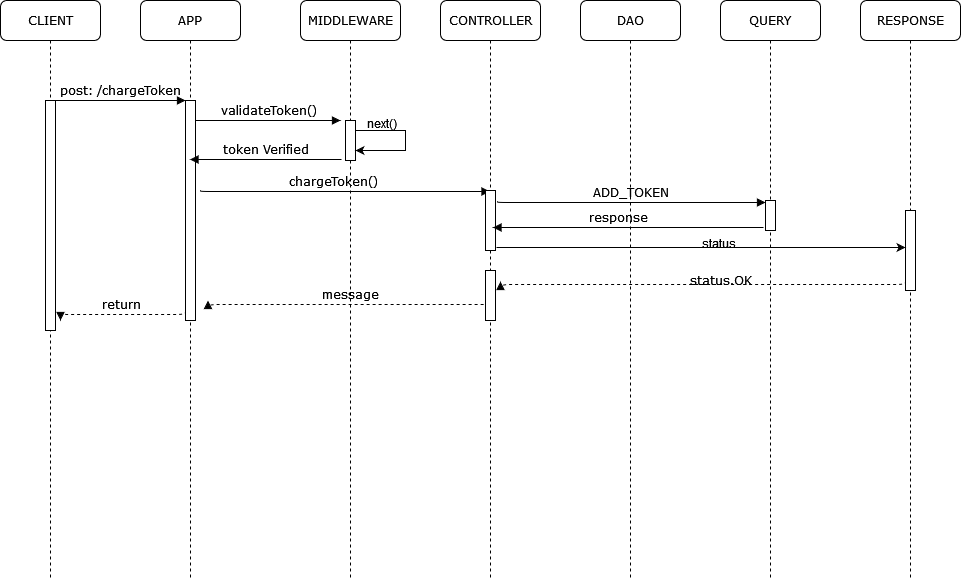

The diagram above was exported from draw.io. Its source (the exported page's mxGraphModel, read from the mxfile embedded in the PNG):
<mxGraphModel dx="1131" dy="762" grid="1" gridSize="10" guides="1" tooltips="1" connect="1" arrows="1" fold="1" page="1" pageScale="1" pageWidth="1100" pageHeight="850" background="none" math="0" shadow="0">
  <root>
    <mxCell id="2554IXnO_tZetkxbiCu0-0" />
    <mxCell id="2554IXnO_tZetkxbiCu0-1" parent="2554IXnO_tZetkxbiCu0-0" />
    <mxCell id="2554IXnO_tZetkxbiCu0-2" value="APP" style="shape=umlLifeline;perimeter=lifelinePerimeter;whiteSpace=wrap;html=1;container=1;collapsible=0;recursiveResize=0;outlineConnect=0;rounded=1;shadow=0;comic=0;labelBackgroundColor=none;strokeWidth=1;fontFamily=Verdana;fontSize=12;align=center;" parent="2554IXnO_tZetkxbiCu0-1" vertex="1">
      <mxGeometry x="240" y="80" width="100" height="580" as="geometry" />
    </mxCell>
    <mxCell id="2554IXnO_tZetkxbiCu0-3" value="" style="html=1;points=[];perimeter=orthogonalPerimeter;rounded=0;shadow=0;comic=0;labelBackgroundColor=none;strokeWidth=1;fontFamily=Verdana;fontSize=12;align=center;" parent="2554IXnO_tZetkxbiCu0-2" vertex="1">
      <mxGeometry x="45" y="100" width="10" height="220" as="geometry" />
    </mxCell>
    <mxCell id="2554IXnO_tZetkxbiCu0-4" value="return" style="html=1;verticalAlign=bottom;endArrow=block;labelBackgroundColor=none;fontFamily=Verdana;fontSize=12;edgeStyle=elbowEdgeStyle;elbow=vertical;dashed=1;" parent="2554IXnO_tZetkxbiCu0-2" edge="1">
      <mxGeometry relative="1" as="geometry">
        <mxPoint x="45" y="310" as="sourcePoint" />
        <mxPoint x="-80" y="320" as="targetPoint" />
        <Array as="points">
          <mxPoint x="45" y="314" />
        </Array>
      </mxGeometry>
    </mxCell>
    <mxCell id="2554IXnO_tZetkxbiCu0-5" value="MIDDLEWARE" style="shape=umlLifeline;perimeter=lifelinePerimeter;whiteSpace=wrap;html=1;container=1;collapsible=0;recursiveResize=0;outlineConnect=0;rounded=1;shadow=0;comic=0;labelBackgroundColor=none;strokeWidth=1;fontFamily=Verdana;fontSize=12;align=center;" parent="2554IXnO_tZetkxbiCu0-1" vertex="1">
      <mxGeometry x="400" y="80" width="100" height="580" as="geometry" />
    </mxCell>
    <mxCell id="2554IXnO_tZetkxbiCu0-6" value="" style="html=1;points=[];perimeter=orthogonalPerimeter;rounded=0;shadow=0;comic=0;labelBackgroundColor=none;strokeWidth=1;fontFamily=Verdana;fontSize=12;align=center;" parent="2554IXnO_tZetkxbiCu0-5" vertex="1">
      <mxGeometry x="45" y="120" width="10" height="40" as="geometry" />
    </mxCell>
    <mxCell id="2554IXnO_tZetkxbiCu0-8" value="message" style="html=1;verticalAlign=bottom;endArrow=block;labelBackgroundColor=none;fontFamily=Verdana;fontSize=12;edgeStyle=elbowEdgeStyle;elbow=vertical;dashed=1;" parent="2554IXnO_tZetkxbiCu0-5" edge="1">
      <mxGeometry relative="1" as="geometry">
        <mxPoint x="192.5" y="300" as="sourcePoint" />
        <mxPoint x="-92.5" y="300" as="targetPoint" />
        <Array as="points">
          <mxPoint x="192.5" y="304" />
        </Array>
      </mxGeometry>
    </mxCell>
    <mxCell id="_ftdUTK5F1xIp_5bQNom-0" value="" style="endArrow=classic;html=1;rounded=0;" edge="1" parent="2554IXnO_tZetkxbiCu0-5">
      <mxGeometry width="50" height="50" relative="1" as="geometry">
        <mxPoint x="55" y="130" as="sourcePoint" />
        <mxPoint x="55" y="150" as="targetPoint" />
        <Array as="points">
          <mxPoint x="105" y="130" />
          <mxPoint x="105" y="150" />
        </Array>
      </mxGeometry>
    </mxCell>
    <mxCell id="_ftdUTK5F1xIp_5bQNom-1" value="next()" style="text;whiteSpace=wrap;html=1;" vertex="1" parent="2554IXnO_tZetkxbiCu0-5">
      <mxGeometry x="65" y="110" width="120" height="30" as="geometry" />
    </mxCell>
    <mxCell id="_ftdUTK5F1xIp_5bQNom-4" value="chargeToken()" style="html=1;verticalAlign=bottom;endArrow=block;labelBackgroundColor=none;fontFamily=Verdana;fontSize=12;edgeStyle=elbowEdgeStyle;elbow=vertical;" edge="1" parent="2554IXnO_tZetkxbiCu0-5" target="2554IXnO_tZetkxbiCu0-9">
      <mxGeometry x="-0.0781" relative="1" as="geometry">
        <mxPoint x="-100" y="190" as="sourcePoint" />
        <mxPoint x="168" y="191" as="targetPoint" />
        <Array as="points">
          <mxPoint x="-417" y="191" />
        </Array>
        <mxPoint as="offset" />
      </mxGeometry>
    </mxCell>
    <mxCell id="2554IXnO_tZetkxbiCu0-9" value="CONTROLLER" style="shape=umlLifeline;perimeter=lifelinePerimeter;whiteSpace=wrap;html=1;container=1;collapsible=0;recursiveResize=0;outlineConnect=0;rounded=1;shadow=0;comic=0;labelBackgroundColor=none;strokeWidth=1;fontFamily=Verdana;fontSize=12;align=center;" parent="2554IXnO_tZetkxbiCu0-1" vertex="1">
      <mxGeometry x="540" y="80" width="100" height="580" as="geometry" />
    </mxCell>
    <mxCell id="2554IXnO_tZetkxbiCu0-10" value="" style="html=1;points=[];perimeter=orthogonalPerimeter;rounded=0;shadow=0;comic=0;labelBackgroundColor=none;strokeWidth=1;fontFamily=Verdana;fontSize=12;align=center;" parent="2554IXnO_tZetkxbiCu0-9" vertex="1">
      <mxGeometry x="45" y="270" width="10" height="50" as="geometry" />
    </mxCell>
    <mxCell id="2554IXnO_tZetkxbiCu0-19" value="" style="html=1;points=[];perimeter=orthogonalPerimeter;rounded=0;shadow=0;comic=0;labelBackgroundColor=none;strokeWidth=1;fontFamily=Verdana;fontSize=12;align=center;" parent="2554IXnO_tZetkxbiCu0-9" vertex="1">
      <mxGeometry x="45" y="190" width="10" height="60" as="geometry" />
    </mxCell>
    <mxCell id="2554IXnO_tZetkxbiCu0-11" value="DAO" style="shape=umlLifeline;perimeter=lifelinePerimeter;whiteSpace=wrap;html=1;container=1;collapsible=0;recursiveResize=0;outlineConnect=0;rounded=1;shadow=0;comic=0;labelBackgroundColor=none;strokeWidth=1;fontFamily=Verdana;fontSize=12;align=center;" parent="2554IXnO_tZetkxbiCu0-1" vertex="1">
      <mxGeometry x="680" y="80" width="100" height="580" as="geometry" />
    </mxCell>
    <mxCell id="2554IXnO_tZetkxbiCu0-12" value="ADD_TOKEN" style="html=1;verticalAlign=bottom;endArrow=block;labelBackgroundColor=none;fontFamily=Verdana;fontSize=12;edgeStyle=elbowEdgeStyle;elbow=vertical;" parent="2554IXnO_tZetkxbiCu0-11" edge="1">
      <mxGeometry x="-0.0037" relative="1" as="geometry">
        <mxPoint x="-83" y="201" as="sourcePoint" />
        <mxPoint x="185" y="202" as="targetPoint" />
        <mxPoint as="offset" />
      </mxGeometry>
    </mxCell>
    <mxCell id="2554IXnO_tZetkxbiCu0-13" value="RESPONSE" style="shape=umlLifeline;perimeter=lifelinePerimeter;whiteSpace=wrap;html=1;container=1;collapsible=0;recursiveResize=0;outlineConnect=0;rounded=1;shadow=0;comic=0;labelBackgroundColor=none;strokeWidth=1;fontFamily=Verdana;fontSize=12;align=center;" parent="2554IXnO_tZetkxbiCu0-1" vertex="1">
      <mxGeometry x="960" y="80" width="100" height="580" as="geometry" />
    </mxCell>
    <mxCell id="2554IXnO_tZetkxbiCu0-14" value="" style="html=1;points=[];perimeter=orthogonalPerimeter;rounded=0;shadow=0;comic=0;labelBackgroundColor=none;strokeWidth=1;fontFamily=Verdana;fontSize=12;align=center;" parent="2554IXnO_tZetkxbiCu0-13" vertex="1">
      <mxGeometry x="45" y="210" width="10" height="80" as="geometry" />
    </mxCell>
    <mxCell id="2554IXnO_tZetkxbiCu0-15" value="CLIENT" style="shape=umlLifeline;perimeter=lifelinePerimeter;whiteSpace=wrap;html=1;container=1;collapsible=0;recursiveResize=0;outlineConnect=0;rounded=1;shadow=0;comic=0;labelBackgroundColor=none;strokeWidth=1;fontFamily=Verdana;fontSize=12;align=center;" parent="2554IXnO_tZetkxbiCu0-1" vertex="1">
      <mxGeometry x="100" y="80" width="100" height="580" as="geometry" />
    </mxCell>
    <mxCell id="2554IXnO_tZetkxbiCu0-16" value="" style="html=1;points=[];perimeter=orthogonalPerimeter;rounded=0;shadow=0;comic=0;labelBackgroundColor=none;strokeWidth=1;fontFamily=Verdana;fontSize=12;align=center;" parent="2554IXnO_tZetkxbiCu0-15" vertex="1">
      <mxGeometry x="45" y="100" width="10" height="230" as="geometry" />
    </mxCell>
    <mxCell id="2554IXnO_tZetkxbiCu0-17" value="post: /chargeToken" style="html=1;verticalAlign=bottom;endArrow=block;entryX=0;entryY=0;labelBackgroundColor=none;fontFamily=Verdana;fontSize=12;edgeStyle=elbowEdgeStyle;elbow=vertical;" parent="2554IXnO_tZetkxbiCu0-1" source="2554IXnO_tZetkxbiCu0-16" target="2554IXnO_tZetkxbiCu0-3" edge="1">
      <mxGeometry relative="1" as="geometry">
        <mxPoint x="220" y="190" as="sourcePoint" />
      </mxGeometry>
    </mxCell>
    <mxCell id="2554IXnO_tZetkxbiCu0-18" value="validateToken()" style="html=1;verticalAlign=bottom;endArrow=block;labelBackgroundColor=none;fontFamily=Verdana;fontSize=12;edgeStyle=elbowEdgeStyle;elbow=vertical;" parent="2554IXnO_tZetkxbiCu0-1" source="2554IXnO_tZetkxbiCu0-3" edge="1">
      <mxGeometry relative="1" as="geometry">
        <mxPoint x="370" y="200" as="sourcePoint" />
        <mxPoint x="440" y="200" as="targetPoint" />
      </mxGeometry>
    </mxCell>
    <mxCell id="2554IXnO_tZetkxbiCu0-21" value="QUERY" style="shape=umlLifeline;perimeter=lifelinePerimeter;whiteSpace=wrap;html=1;container=1;collapsible=0;recursiveResize=0;outlineConnect=0;rounded=1;shadow=0;comic=0;labelBackgroundColor=none;strokeWidth=1;fontFamily=Verdana;fontSize=12;align=center;" parent="2554IXnO_tZetkxbiCu0-1" vertex="1">
      <mxGeometry x="820" y="80" width="100" height="580" as="geometry" />
    </mxCell>
    <mxCell id="2554IXnO_tZetkxbiCu0-22" value="" style="html=1;points=[];perimeter=orthogonalPerimeter;rounded=0;shadow=0;comic=0;labelBackgroundColor=none;strokeWidth=1;fontFamily=Verdana;fontSize=12;align=center;" parent="2554IXnO_tZetkxbiCu0-21" vertex="1">
      <mxGeometry x="45" y="200" width="10" height="30" as="geometry" />
    </mxCell>
    <mxCell id="2554IXnO_tZetkxbiCu0-23" value="status.OK" style="html=1;verticalAlign=bottom;endArrow=block;labelBackgroundColor=none;fontFamily=Verdana;fontSize=12;edgeStyle=elbowEdgeStyle;elbow=vertical;dashed=1;entryX=1.5;entryY=0.22;entryDx=0;entryDy=0;entryPerimeter=0;" parent="2554IXnO_tZetkxbiCu0-21" target="2554IXnO_tZetkxbiCu0-10" edge="1">
      <mxGeometry x="-0.0825" y="6" relative="1" as="geometry">
        <mxPoint x="185" y="280" as="sourcePoint" />
        <mxPoint x="-100" y="280" as="targetPoint" />
        <Array as="points">
          <mxPoint x="185" y="284" />
        </Array>
        <mxPoint as="offset" />
      </mxGeometry>
    </mxCell>
    <mxCell id="_ftdUTK5F1xIp_5bQNom-7" value="status" style="text;whiteSpace=wrap;html=1;" vertex="1" parent="2554IXnO_tZetkxbiCu0-21">
      <mxGeometry x="-20" y="230" width="120" height="30" as="geometry" />
    </mxCell>
    <mxCell id="2554IXnO_tZetkxbiCu0-24" value="response" style="html=1;verticalAlign=bottom;endArrow=block;labelBackgroundColor=none;fontFamily=Verdana;fontSize=12;edgeStyle=elbowEdgeStyle;elbow=vertical;" parent="2554IXnO_tZetkxbiCu0-1" edge="1">
      <mxGeometry x="0.0706" relative="1" as="geometry">
        <mxPoint x="863" y="307" as="sourcePoint" />
        <mxPoint x="592.5" y="307" as="targetPoint" />
        <mxPoint as="offset" />
        <Array as="points">
          <mxPoint x="783" y="307" />
        </Array>
      </mxGeometry>
    </mxCell>
    <mxCell id="2554IXnO_tZetkxbiCu0-7" value="token Verified" style="html=1;verticalAlign=bottom;endArrow=block;labelBackgroundColor=none;fontFamily=Verdana;fontSize=12;edgeStyle=elbowEdgeStyle;elbow=vertical;exitX=-0.4;exitY=0.975;exitDx=0;exitDy=0;exitPerimeter=0;" parent="2554IXnO_tZetkxbiCu0-1" edge="1" target="2554IXnO_tZetkxbiCu0-2" source="2554IXnO_tZetkxbiCu0-6">
      <mxGeometry relative="1" as="geometry">
        <mxPoint x="320" y="280" as="sourcePoint" />
        <mxPoint x="445" y="280" as="targetPoint" />
      </mxGeometry>
    </mxCell>
    <mxCell id="_ftdUTK5F1xIp_5bQNom-5" value="" style="endArrow=classic;html=1;rounded=0;exitX=1.1;exitY=0.95;exitDx=0;exitDy=0;exitPerimeter=0;" edge="1" parent="2554IXnO_tZetkxbiCu0-1" source="2554IXnO_tZetkxbiCu0-19" target="2554IXnO_tZetkxbiCu0-14">
      <mxGeometry width="50" height="50" relative="1" as="geometry">
        <mxPoint x="520" y="410" as="sourcePoint" />
        <mxPoint x="570" y="360" as="targetPoint" />
      </mxGeometry>
    </mxCell>
  </root>
</mxGraphModel>